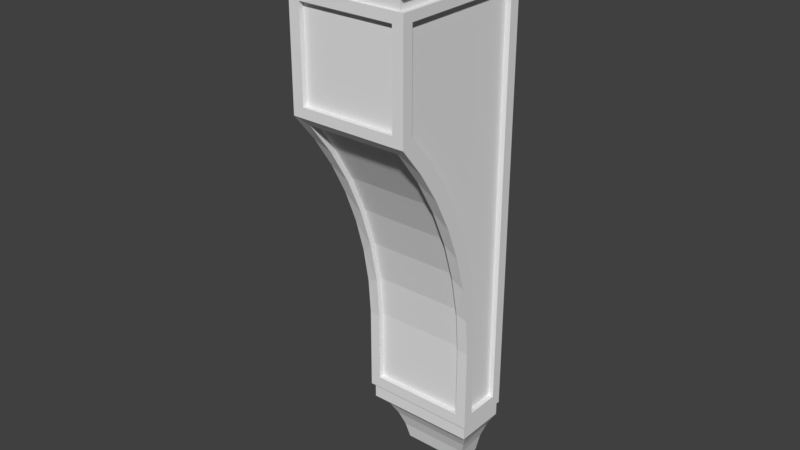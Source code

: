 # Source: OWP_8223.blend  (saved by Blender 2.78.0; exported with 4.5.12 LTS)
import bpy
from mathutils import Matrix  # noqa: F401  (used for matrix-valued properties, if any)

bpy.ops.wm.read_factory_settings(use_empty=True)
scene = bpy.context.scene
scene.name = 'Scene'

# ---- collections
col_collection_1 = bpy.data.collections.new('Collection 1'); scene.collection.children.link(col_collection_1)

# ---- world
world_world = bpy.data.worlds.new('World'); scene.world = world_world
world_world.color = (0.05088, 0.05088, 0.05088)
world_world.use_sun_shadow = False
world_world.sun_shadow_jitter_overblur = 0.0
world_world.cycles.sampling_method = 'MANUAL'

# ---- meshes
me_owp_8223_3dsolid = bpy.data.meshes.new('OWP 8223 3dsolid')
me_owp_8223_3dsolid.from_pydata([(2.25, -2.661, -22.56), (2.25, -2.411, -22.56), (-2.25, -2.661, -22.56), (-2.25, -2.411, -22.56), (2.25, -2.411, -19.13), (2.25, -2.661, -19.13), (2.25, -2.567, -17.17), (2.25, -3.185, -15.31), (2.25, -2.942, -15.25), (2.25, -2.815, -17.2), (2.25, -3.531, -13.38), (2.25, -4.549, -11.71), (2.25, -4.326, -11.59), (2.25, -3.765, -13.47), (2.25, -5.318, -9.906), (2.25, -6.684, -8.503), (2.25, -6.494, -8.341), (2.25, -5.526, -10.05), (-2.25, -6.684, -8.503), (-2.25, -6.494, -8.341), (-2.25, -5.318, -9.906), (-2.25, -3.531, -13.38), (-2.25, -4.326, -11.59), (-2.25, -2.567, -17.17), (-2.25, -2.942, -15.25), (-2.25, -2.411, -19.13), (-2.25, -2.661, -19.13), (-2.25, -2.815, -17.2), (-2.25, -3.185, -15.31), (-2.25, -3.765, -13.47), (-2.25, -4.549, -11.71), (-2.25, -5.526, -10.05), (2.762, -2.661, -19.13), (2.762, -2.661, -23.13), (-2.762, -2.661, -19.13), (-2.762, -2.661, -23.13), (2.762, -2.155, -22.56), (2.512, -2.155, -22.56), (2.762, -2.155, -18.56), (2.512, -2.155, -18.56), (2.762, -0.5, -22.56), (2.512, -0.5, -22.56), (2.762, -0.5, -3.436), (2.512, -0.5, -3.436), (2.762, -6.512, -3.436), (2.512, -6.512, -3.436), (2.762, -6.512, -7.697), (2.512, -6.512, -7.697), (2.762, -5.401, -9.0), (2.512, -5.401, -9.0), (2.762, -3.634, -11.93), (2.512, -4.438, -10.42), (2.762, -4.438, -10.42), (2.512, -3.634, -11.93), (2.762, -2.534, -15.16), (2.512, -2.996, -13.51), (2.762, -2.996, -13.51), (2.512, -2.534, -15.16), (2.762, -2.253, -16.85), (2.512, -2.253, -16.85), (2.25, -7.012, -7.656), (2.25, -7.012, -3.469), (2.25, -6.762, -7.656), (2.25, -6.762, -3.469), (-2.25, -7.012, -7.656), (-2.25, -6.762, -7.656), (-2.25, -7.012, -3.469), (-2.25, -6.762, -3.469), (-2.762, -2.155, -18.56), (-2.512, -2.155, -18.56), (-2.762, -2.155, -22.56), (-2.512, -2.155, -22.56), (-2.762, -0.5, -22.56), (-2.512, -0.5, -22.56), (-2.762, -0.5, -3.436), (-2.512, -0.5, -3.436), (-2.762, -6.512, -3.436), (-2.512, -6.512, -3.436), (-2.762, -6.512, -7.697), (-2.512, -6.512, -7.697), (-2.512, -2.253, -16.85), (-2.762, -2.253, -16.85), (-2.762, -2.996, -13.51), (-2.512, -2.534, -15.16), (-2.762, -2.534, -15.16), (-2.512, -2.996, -13.51), (-2.762, -4.438, -10.42), (-2.512, -3.634, -11.93), (-2.762, -3.634, -11.93), (-2.512, -4.438, -10.42), (-2.512, -5.401, -9.0), (-2.762, -5.401, -9.0), (3.5, -7.75, -1.907e-06), (-3.5, -7.75, -1.907e-06), (3.5, -7.75, -1.0), (-3.5, -7.75, -1.0), (2.762, -7.012, -2.438), (2.774, -7.024, -2.228), (-2.762, -7.012, -2.438), (2.81, -7.06, -2.022), (-2.81, -7.06, -2.022), (2.872, -7.122, -1.821), (2.956, -7.206, -1.629), (-2.956, -7.206, -1.629), (3.19, -7.44, -1.282), (-3.19, -7.44, -1.282), (-2.872, -7.122, -1.821), (-2.774, -7.024, -2.228), (2.512, -6.887, -2.438), (-2.512, -6.887, -2.438), (2.512, -6.887, -3.0), (-2.512, -6.887, -3.0), (2.642, -2.511, -23.13), (-2.642, -2.511, -23.13), (2.642, -2.511, -23.88), (-2.642, -2.511, -23.88), (2.642, -2.337, -23.88), (-2.642, -2.337, -23.88), (1.555, -1.222, -26.5), (1.727, -1.369, -25.76), (-1.555, -1.222, -26.5), (1.968, -1.606, -25.08), (-1.968, -1.606, -25.08), (2.278, -1.932, -24.45), (-2.278, -1.932, -24.45), (-1.727, -1.369, -25.76), (2.512, -7.012, -3.0), (-2.512, -7.012, -3.0), (2.762, -7.012, -3.008), (2.762, -7.012, -8.125), (-2.762, -7.012, -3.008), (2.512, -7.012, -3.008), (-2.512, -7.012, -3.008), (-2.762, -7.012, -8.125), (2.762, -5.928, -9.467), (2.762, -4.986, -10.91), (2.762, -4.193, -12.44), (2.762, -3.559, -14.05), (2.762, -3.089, -15.71), (2.762, -2.789, -17.41), (-2.762, -4.986, -10.91), (-2.762, -5.928, -9.467), (-2.762, -3.559, -14.05), (-2.762, -4.193, -12.44), (-2.762, -2.789, -17.41), (-2.762, -3.089, -15.71), (2.512, -4.768e-07, -2.438), (2.512, -4.768e-07, -3.008), (2.762, -4.768e-07, -2.438), (-2.762, -4.768e-07, -2.438), (-2.512, -4.768e-07, -2.438), (2.762, -4.768e-07, -3.008), (2.762, -4.768e-07, -23.13), (2.642, -4.768e-07, -23.13), (-2.762, -4.768e-07, -23.13), (-2.642, -4.768e-07, -23.13), (2.642, -4.768e-07, -23.88), (2.149, -4.768e-07, -24.69), (1.784, -4.768e-07, -25.57), (1.555, -4.768e-07, -26.5), (-1.555, -4.768e-07, -26.5), (-1.784, -4.768e-07, -25.57), (-2.149, -4.768e-07, -24.69), (-2.642, -4.768e-07, -23.88), (-2.762, -4.768e-07, -3.008), (-2.512, -4.768e-07, -3.008), (-2.81, -4.768e-07, -2.022), (-2.956, -4.768e-07, -1.629), (-3.19, -4.768e-07, -1.282), (-3.5, -4.768e-07, -1.0), (-3.5, -4.768e-07, -1.907e-06), (3.5, -4.768e-07, -1.907e-06), (3.5, -4.768e-07, -1.0), (3.19, -4.768e-07, -1.282), (2.956, -4.768e-07, -1.629), (2.81, -4.768e-07, -2.022)], [], [(0, 1, 2), (1, 3, 2), (1, 0, 4), (0, 5, 4), (4, 5, 6), (7, 8, 9), (8, 7, 10), (11, 12, 13), (12, 11, 14), (15, 16, 17), (16, 14, 17), (17, 14, 11), (12, 10, 13), (13, 10, 7), (8, 6, 9), (9, 6, 5), (15, 18, 16), (18, 19, 16), (19, 20, 16), (16, 20, 14), (21, 12, 22), (12, 21, 10), (23, 8, 24), (8, 23, 6), (4, 6, 25), (25, 6, 23), (8, 10, 24), (24, 10, 21), (12, 14, 22), (22, 14, 20), (2, 3, 26), (3, 25, 26), (25, 23, 26), (26, 23, 27), (21, 28, 24), (28, 21, 29), (20, 30, 22), (30, 20, 31), (18, 31, 19), (19, 31, 20), (30, 29, 22), (22, 29, 21), (28, 27, 24), (24, 27, 23), (3, 1, 25), (1, 4, 25), (5, 0, 32), (32, 0, 33), (26, 34, 2), (34, 35, 2), (35, 33, 2), (2, 33, 0), (36, 37, 38), (37, 39, 38), (40, 41, 36), (41, 37, 36), (42, 43, 40), (43, 41, 40), (44, 45, 42), (45, 43, 42), (46, 47, 44), (47, 45, 44), (46, 48, 47), (47, 48, 49), (50, 51, 52), (51, 50, 53), (54, 55, 56), (55, 54, 57), (38, 39, 58), (39, 59, 58), (59, 57, 58), (58, 57, 54), (55, 53, 56), (56, 53, 50), (51, 49, 52), (52, 49, 48), (37, 41, 39), (39, 41, 59), (45, 51, 43), (47, 49, 45), (49, 51, 45), (51, 53, 43), (53, 55, 43), (55, 57, 43), (57, 59, 43), (43, 59, 41), (60, 61, 62), (61, 63, 62), (60, 62, 64), (62, 65, 64), (66, 64, 67), (64, 65, 67), (66, 67, 61), (67, 63, 61), (67, 65, 63), (65, 62, 63), (68, 69, 70), (69, 71, 70), (70, 71, 72), (71, 73, 72), (72, 73, 74), (73, 75, 74), (74, 75, 76), (75, 77, 76), (76, 77, 78), (77, 79, 78), (69, 68, 80), (68, 81, 80), (82, 83, 84), (83, 82, 85), (86, 87, 88), (87, 86, 89), (78, 90, 91), (78, 79, 90), (90, 89, 91), (91, 89, 86), (87, 85, 88), (88, 85, 82), (83, 80, 84), (80, 81, 84), (71, 69, 73), (69, 80, 73), (73, 80, 75), (80, 83, 75), (83, 85, 75), (85, 87, 75), (90, 77, 89), (90, 79, 77), (77, 75, 89), (75, 87, 89), (92, 93, 94), (93, 95, 94), (96, 97, 98), (99, 100, 97), (99, 101, 100), (102, 103, 101), (102, 104, 103), (103, 104, 105), (95, 105, 94), (94, 105, 104), (103, 106, 101), (106, 100, 101), (100, 107, 97), (107, 98, 97), (108, 109, 110), (109, 111, 110), (112, 113, 114), (113, 115, 114), (114, 115, 116), (115, 117, 116), (118, 119, 120), (121, 122, 119), (121, 123, 122), (122, 123, 124), (117, 124, 116), (116, 124, 123), (122, 125, 119), (125, 120, 119), (110, 111, 126), (111, 127, 126), (60, 128, 61), (128, 60, 129), (66, 130, 64), (61, 127, 66), (128, 131, 61), (131, 126, 61), (127, 132, 66), (132, 130, 66), (130, 133, 64), (133, 129, 64), (64, 129, 60), (127, 61, 126), (17, 134, 15), (134, 17, 135), (13, 136, 11), (136, 13, 137), (9, 138, 7), (138, 9, 139), (32, 139, 5), (5, 139, 9), (138, 137, 7), (7, 137, 13), (136, 135, 11), (11, 135, 17), (134, 129, 15), (129, 133, 15), (15, 133, 18), (140, 31, 141), (31, 140, 30), (142, 29, 143), (29, 142, 28), (144, 27, 145), (34, 26, 144), (26, 27, 144), (27, 28, 145), (145, 28, 142), (29, 30, 143), (143, 30, 140), (31, 18, 141), (141, 18, 133), (108, 110, 146), (126, 131, 110), (131, 147, 110), (147, 146, 110), (146, 148, 108), (148, 96, 108), (149, 109, 98), (149, 150, 109), (109, 108, 98), (98, 108, 96), (128, 151, 131), (151, 147, 131), (38, 32, 36), (32, 38, 139), (38, 58, 139), (56, 138, 54), (138, 56, 137), (52, 136, 50), (136, 52, 135), (46, 134, 48), (134, 46, 129), (42, 128, 44), (128, 42, 151), (36, 152, 40), (128, 129, 44), (44, 129, 46), (134, 135, 48), (48, 135, 52), (136, 137, 50), (50, 137, 56), (138, 139, 54), (32, 33, 36), (33, 152, 36), (152, 151, 40), (40, 151, 42), (139, 58, 54), (152, 33, 112), (152, 112, 153), (154, 113, 35), (154, 155, 113), (113, 112, 35), (35, 112, 33), (114, 116, 112), (156, 153, 116), (153, 112, 116), (116, 123, 156), (156, 123, 157), (119, 158, 121), (118, 159, 119), (159, 158, 119), (158, 157, 121), (121, 157, 123), (120, 160, 118), (160, 159, 118), (120, 125, 160), (160, 125, 161), (124, 162, 122), (117, 163, 124), (163, 162, 124), (162, 161, 122), (122, 161, 125), (115, 113, 117), (113, 155, 117), (155, 163, 117), (70, 34, 68), (72, 154, 70), (154, 72, 164), (72, 74, 164), (78, 133, 76), (133, 78, 141), (86, 140, 91), (140, 86, 143), (82, 142, 88), (142, 82, 145), (81, 144, 84), (81, 68, 144), (133, 130, 76), (130, 164, 76), (154, 35, 70), (35, 34, 70), (34, 144, 68), (144, 145, 84), (84, 145, 82), (142, 143, 88), (88, 143, 86), (140, 141, 91), (91, 141, 78), (164, 74, 76), (132, 165, 130), (165, 164, 130), (109, 150, 111), (150, 165, 111), (165, 132, 111), (132, 127, 111), (98, 107, 149), (149, 107, 166), (107, 100, 166), (103, 167, 106), (167, 103, 168), (95, 169, 105), (169, 168, 105), (105, 168, 103), (167, 166, 106), (106, 166, 100), (93, 170, 95), (170, 169, 95), (92, 171, 93), (171, 170, 93), (94, 172, 92), (172, 171, 92), (94, 104, 172), (172, 104, 173), (101, 174, 102), (174, 101, 175), (101, 99, 175), (99, 97, 175), (148, 175, 96), (174, 173, 102), (102, 173, 104), (175, 97, 96), (148, 146, 175), (147, 165, 146), (151, 153, 147), (151, 152, 153), (156, 157, 153), (158, 161, 157), (159, 160, 158), (160, 161, 158), (161, 162, 157), (163, 155, 162), (154, 164, 155), (164, 165, 155), (165, 150, 146), (149, 166, 150), (166, 167, 150), (150, 167, 170), (150, 170, 171), (150, 171, 146), (169, 170, 168), (172, 173, 171), (173, 174, 171), (171, 174, 146), (157, 162, 147), (157, 147, 153), (155, 165, 162), (165, 147, 162), (175, 146, 174), (168, 170, 167)])
_uv = me_owp_8223_3dsolid.uv_layers.new(name='UVMap')
_uv.uv.foreach_set('vector', [0.2424, 0.831, 0.236, 0.831, 0.2424, 0.7153, 0.236, 0.831, 0.236, 0.7153, 0.2424, 0.7153, 0.6916, 0.4907, 0.6978, 0.4925, 0.6675, 0.5754, 0.6978, 0.4925, 0.6736, 0.5771, 0.6675, 0.5754, 0.6675, 0.5754, 0.6736, 0.5771, 0.6576, 0.6246, 0.6597, 0.6749, 0.6533, 0.6747, 0.6639, 0.6256, 0.6533, 0.6747, 0.6597, 0.6749, 0.6546, 0.7249, 0.6679, 0.7734, 0.6616, 0.7747, 0.661, 0.7244, 0.6616, 0.7747, 0.6679, 0.7734, 0.6741, 0.8233, 0.6978, 0.8676, 0.692, 0.8703, 0.6802, 0.8214, 0.692, 0.8703, 0.6741, 0.8233, 0.6802, 0.8214, 0.6802, 0.8214, 0.6741, 0.8233, 0.6679, 0.7734, 0.6616, 0.7747, 0.6546, 0.7249, 0.661, 0.7244, 0.661, 0.7244, 0.6546, 0.7249, 0.6597, 0.6749, 0.6533, 0.6747, 0.6576, 0.6246, 0.6639, 0.6256, 0.6639, 0.6256, 0.6576, 0.6246, 0.6736, 0.5771, 0.268, 0.831, 0.268, 0.7153, 0.2729, 0.831, 0.268, 0.7153, 0.2729, 0.7153, 0.2729, 0.831, 0.6533, 0.4907, 0.6533, 0.5365, 0.5381, 0.4907, 0.5381, 0.4907, 0.6533, 0.5365, 0.5381, 0.5365, 0.6533, 0.6338, 0.5381, 0.5844, 0.6533, 0.5844, 0.5381, 0.5844, 0.6533, 0.6338, 0.5381, 0.6338, 0.6533, 0.7342, 0.5381, 0.6839, 0.6533, 0.6839, 0.5381, 0.6839, 0.6533, 0.7342, 0.5381, 0.7342, 0.5381, 0.784, 0.5381, 0.7342, 0.6533, 0.784, 0.6533, 0.784, 0.5381, 0.7342, 0.6533, 0.7342, 0.5381, 0.6839, 0.5381, 0.6338, 0.6533, 0.6839, 0.6533, 0.6839, 0.5381, 0.6338, 0.6533, 0.6338, 0.5381, 0.5844, 0.5381, 0.5365, 0.6533, 0.5844, 0.6533, 0.5844, 0.5381, 0.5365, 0.6533, 0.5365, 0.7423, 0.8685, 0.7362, 0.8703, 0.7182, 0.7838, 0.7362, 0.8703, 0.712, 0.7856, 0.7182, 0.7838, 0.712, 0.7856, 0.7021, 0.7364, 0.7182, 0.7838, 0.7182, 0.7838, 0.7021, 0.7364, 0.7084, 0.7353, 0.6991, 0.6361, 0.7042, 0.686, 0.6978, 0.6863, 0.7042, 0.686, 0.6991, 0.6361, 0.7055, 0.6365, 0.7186, 0.5376, 0.7124, 0.5875, 0.7061, 0.5863, 0.7124, 0.5875, 0.7186, 0.5376, 0.7247, 0.5396, 0.7423, 0.4934, 0.7247, 0.5396, 0.7365, 0.4907, 0.7365, 0.4907, 0.7247, 0.5396, 0.7186, 0.5376, 0.7124, 0.5875, 0.7055, 0.6365, 0.7061, 0.5863, 0.7061, 0.5863, 0.7055, 0.6365, 0.6991, 0.6361, 0.7042, 0.686, 0.7084, 0.7353, 0.6978, 0.6863, 0.6978, 0.6863, 0.7084, 0.7353, 0.7021, 0.7364, 0.6533, 0.8701, 0.5381, 0.8701, 0.6533, 0.784, 0.5381, 0.8701, 0.5381, 0.784, 0.6533, 0.784, 0.9741, 0.1003, 0.9741, 0.01422, 0.9872, 0.1003, 0.9872, 0.1003, 0.9741, 0.01422, 0.9872, 0.0, 0.8589, 0.1003, 0.8458, 0.1003, 0.8589, 0.01422, 0.8458, 0.1003, 0.8458, 0.0, 0.8589, 0.01422, 0.8458, 0.0, 0.9872, 0.0, 0.8589, 0.01422, 0.8589, 0.01422, 0.9872, 0.0, 0.9741, 0.01422, 0.9936, 1.0, 0.9872, 1.0, 0.9936, 0.8977, 0.9872, 1.0, 0.9872, 0.8977, 0.9936, 0.8977, 0.2889, 0.7579, 0.2825, 0.7579, 0.2889, 0.7153, 0.2825, 0.7579, 0.2825, 0.7153, 0.2889, 0.7153, 0.9936, 0.0, 1.0, 0.0, 0.9936, 0.4798, 1.0, 0.0, 1.0, 0.4798, 0.9936, 0.4798, 0.2296, 0.8698, 0.2232, 0.8698, 0.2296, 0.7153, 0.2232, 0.8698, 0.2232, 0.7153, 0.2296, 0.7153, 0.9936, 0.609, 0.9872, 0.609, 0.9936, 0.5, 0.9872, 0.609, 0.9872, 0.5, 0.9936, 0.5, 0.9936, 0.609, 0.9936, 0.6451, 0.9872, 0.609, 0.9872, 0.609, 0.9936, 0.6451, 0.9872, 0.6451, 0.9936, 0.7243, 0.9872, 0.6837, 0.9936, 0.6837, 0.9872, 0.6837, 0.9936, 0.7243, 0.9872, 0.7243, 0.9936, 0.8098, 0.9872, 0.7665, 0.9936, 0.7665, 0.9872, 0.7665, 0.9936, 0.8098, 0.9872, 0.8098, 0.9936, 0.8977, 0.9872, 0.8977, 0.9936, 0.8537, 0.9872, 0.8977, 0.9872, 0.8537, 0.9936, 0.8537, 0.9872, 0.8537, 0.9872, 0.8098, 0.9936, 0.8537, 0.9936, 0.8537, 0.9872, 0.8098, 0.9936, 0.8098, 0.9872, 0.7665, 0.9872, 0.7243, 0.9936, 0.7665, 0.9936, 0.7665, 0.9872, 0.7243, 0.9936, 0.7243, 0.9872, 0.6837, 0.9872, 0.6451, 0.9936, 0.6837, 0.9936, 0.6837, 0.9872, 0.6451, 0.9936, 0.6451, 0.6496, 7.353e-07, 0.692, 0.0, 0.6496, 0.1026, 0.6496, 0.1026, 0.692, 0.0, 0.6471, 0.1465, 0.5381, 0.4907, 0.5912, 0.3116, 0.692, 0.4907, 0.5381, 0.3814, 0.5665, 0.3479, 0.5381, 0.4907, 0.5665, 0.3479, 0.5912, 0.3116, 0.5381, 0.4907, 0.5912, 0.3116, 0.6118, 0.2729, 0.692, 0.4907, 0.6118, 0.2729, 0.6281, 0.2321, 0.692, 0.4907, 0.6281, 0.2321, 0.6399, 0.1898, 0.692, 0.4907, 0.6399, 0.1898, 0.6471, 0.1465, 0.692, 0.4907, 0.692, 0.4907, 0.6471, 0.1465, 0.692, 0.0, 0.268, 0.7153, 0.268, 0.8228, 0.2616, 0.7153, 0.268, 0.8228, 0.2616, 0.8228, 0.2616, 0.7153, 0.2488, 0.831, 0.2424, 0.831, 0.2488, 0.7153, 0.2424, 0.831, 0.2424, 0.7153, 0.2488, 0.7153, 0.2552, 0.8228, 0.2552, 0.7153, 0.2616, 0.8228, 0.2552, 0.7153, 0.2616, 0.7153, 0.2616, 0.8228, 0.2488, 0.7153, 0.2552, 0.7153, 0.2488, 0.831, 0.2552, 0.7153, 0.2552, 0.831, 0.2488, 0.831, 0.1046, 0.7935, 0.0, 0.7935, 0.1046, 0.6778, 0.0, 0.7935, 0.0, 0.6778, 0.1046, 0.6778, 0.9872, 0.3977, 0.9936, 0.3977, 0.9872, 0.5, 0.9936, 0.3977, 0.9936, 0.5, 0.9872, 0.5, 0.2761, 0.7153, 0.2825, 0.7153, 0.2761, 0.7579, 0.2825, 0.7153, 0.2825, 0.7579, 0.2761, 0.7579, 0.3666, 0.9959, 0.3602, 0.9959, 0.3666, 0.5162, 0.3602, 0.9959, 0.3602, 0.5162, 0.3666, 0.5162, 0.2296, 0.7153, 0.236, 0.7153, 0.2296, 0.8698, 0.236, 0.7153, 0.236, 0.8698, 0.2296, 0.8698, 0.9872, 0.0, 0.9936, 0.0, 0.9872, 0.109, 0.9936, 0.0, 0.9936, 0.109, 0.9872, 0.109, 0.9936, 0.3977, 0.9872, 0.3977, 0.9936, 0.3537, 0.9872, 0.3977, 0.9872, 0.3537, 0.9936, 0.3537, 0.9872, 0.2665, 0.9936, 0.3098, 0.9872, 0.3098, 0.9936, 0.3098, 0.9872, 0.2665, 0.9936, 0.2665, 0.9872, 0.1837, 0.9936, 0.2243, 0.9872, 0.2243, 0.9936, 0.2243, 0.9872, 0.1837, 0.9936, 0.1837, 0.9872, 0.109, 0.9936, 0.1451, 0.9872, 0.1451, 0.9872, 0.109, 0.9936, 0.109, 0.9936, 0.1451, 0.9936, 0.1451, 0.9936, 0.1837, 0.9872, 0.1451, 0.9872, 0.1451, 0.9936, 0.1837, 0.9872, 0.1837, 0.9936, 0.2243, 0.9936, 0.2665, 0.9872, 0.2243, 0.9872, 0.2243, 0.9936, 0.2665, 0.9872, 0.2665, 0.9936, 0.3098, 0.9936, 0.3537, 0.9872, 0.3098, 0.9936, 0.3537, 0.9872, 0.3537, 0.9872, 0.3098, 0.7343, 6.862e-07, 0.7343, 0.1026, 0.692, 0.0, 0.7343, 0.1026, 0.7368, 0.1465, 0.692, 0.0, 0.692, 0.0, 0.7368, 0.1465, 0.692, 0.4907, 0.7368, 0.1465, 0.744, 0.1898, 0.692, 0.4907, 0.744, 0.1898, 0.7558, 0.2321, 0.692, 0.4907, 0.7558, 0.2321, 0.7722, 0.2729, 0.692, 0.4907, 0.8174, 0.3479, 0.8458, 0.4907, 0.7928, 0.3116, 0.8174, 0.3479, 0.8458, 0.3814, 0.8458, 0.4907, 0.8458, 0.4907, 0.692, 0.4907, 0.7928, 0.3116, 0.692, 0.4907, 0.7722, 0.2729, 0.7928, 0.3116, 0.7423, 0.6706, 0.7423, 0.4907, 0.7673, 0.6706, 0.7423, 0.4907, 0.7673, 0.4907, 0.7673, 0.6706, 0.8073, 0.6516, 0.802, 0.6519, 0.8073, 0.5097, 0.7967, 0.6529, 0.7967, 0.5084, 0.802, 0.6519, 0.7967, 0.6529, 0.7913, 0.6544, 0.7967, 0.5084, 0.7861, 0.6566, 0.7861, 0.5047, 0.7913, 0.6544, 0.7861, 0.6566, 0.7761, 0.6626, 0.7861, 0.5047, 0.7861, 0.5047, 0.7761, 0.6626, 0.7761, 0.4987, 0.7673, 0.4907, 0.7761, 0.4987, 0.7673, 0.6706, 0.7673, 0.6706, 0.7761, 0.4987, 0.7761, 0.6626, 0.7861, 0.5047, 0.7913, 0.5068, 0.7913, 0.6544, 0.7913, 0.5068, 0.7967, 0.5084, 0.7913, 0.6544, 0.7967, 0.5084, 0.802, 0.5094, 0.802, 0.6519, 0.802, 0.5094, 0.8073, 0.5097, 0.802, 0.6519, 0.8261, 0.6198, 0.8261, 0.4907, 0.8401, 0.6198, 0.8261, 0.4907, 0.8401, 0.4907, 0.8401, 0.6198, 0.8261, 0.4907, 0.8261, 0.6265, 0.8073, 0.4907, 0.8261, 0.6265, 0.8073, 0.6265, 0.8073, 0.4907, 0.5332, 0.8321, 0.5332, 0.6964, 0.5376, 0.8321, 0.5332, 0.6964, 0.5376, 0.6964, 0.5376, 0.8321, 0.1764, 0.7857, 0.157, 0.7901, 0.1764, 0.7058, 0.1389, 0.7963, 0.1389, 0.6951, 0.157, 0.7901, 0.1389, 0.7963, 0.1213, 0.8043, 0.1389, 0.6951, 0.1389, 0.6951, 0.1213, 0.8043, 0.1213, 0.6872, 0.1046, 0.6778, 0.1213, 0.6872, 0.1046, 0.8136, 0.1046, 0.8136, 0.1213, 0.6872, 0.1213, 0.8043, 0.1389, 0.6951, 0.157, 0.7013, 0.157, 0.7901, 0.157, 0.7013, 0.1764, 0.7058, 0.157, 0.7901, 0.2761, 0.7153, 0.2761, 0.8444, 0.2729, 0.7153, 0.2761, 0.8444, 0.2729, 0.8444, 0.2729, 0.7153, 0.9741, 0.4123, 0.9872, 0.5289, 0.9741, 0.5174, 0.9872, 0.5289, 0.9741, 0.4123, 0.9872, 0.4006, 0.8589, 0.5174, 0.8458, 0.5289, 0.8589, 0.4123, 0.9741, 0.5174, 0.8522, 0.5291, 0.8589, 0.5174, 0.9872, 0.5289, 0.9808, 0.5289, 0.9741, 0.5174, 0.9808, 0.5289, 0.9808, 0.5291, 0.9741, 0.5174, 0.8522, 0.5291, 0.8522, 0.5289, 0.8589, 0.5174, 0.8522, 0.5289, 0.8458, 0.5289, 0.8589, 0.5174, 0.8458, 0.5289, 0.8458, 0.4006, 0.8589, 0.4123, 0.8458, 0.4006, 0.9872, 0.4006, 0.8589, 0.4123, 0.8589, 0.4123, 0.9872, 0.4006, 0.9741, 0.4123, 0.8522, 0.5291, 0.9741, 0.5174, 0.9808, 0.5291, 0.9741, 0.3441, 0.9872, 0.3609, 0.9741, 0.3893, 0.9872, 0.3609, 0.9741, 0.3441, 0.9872, 0.3194, 0.9741, 0.2484, 0.9872, 0.2765, 0.9741, 0.2969, 0.9872, 0.2765, 0.9741, 0.2484, 0.9872, 0.2327, 0.9741, 0.1494, 0.9872, 0.1885, 0.9741, 0.199, 0.9872, 0.1885, 0.9741, 0.1494, 0.9872, 0.1442, 0.9872, 0.1003, 0.9872, 0.1442, 0.9741, 0.1003, 0.9741, 0.1003, 0.9872, 0.1442, 0.9741, 0.1494, 0.9872, 0.1885, 0.9872, 0.2327, 0.9741, 0.199, 0.9741, 0.199, 0.9872, 0.2327, 0.9741, 0.2484, 0.9872, 0.2765, 0.9872, 0.3194, 0.9741, 0.2969, 0.9741, 0.2969, 0.9872, 0.3194, 0.9741, 0.3441, 0.9872, 0.3609, 0.9872, 0.4006, 0.9741, 0.3893, 0.9872, 0.4006, 0.8458, 0.4006, 0.9741, 0.3893, 0.9741, 0.3893, 0.8458, 0.4006, 0.8589, 0.3893, 0.8458, 0.3194, 0.8589, 0.3441, 0.8458, 0.3609, 0.8589, 0.3441, 0.8458, 0.3194, 0.8589, 0.2969, 0.8458, 0.2327, 0.8589, 0.2484, 0.8458, 0.2765, 0.8589, 0.2484, 0.8458, 0.2327, 0.8589, 0.199, 0.8458, 0.1442, 0.8589, 0.1494, 0.8458, 0.1885, 0.8458, 0.1003, 0.8589, 0.1003, 0.8458, 0.1442, 0.8589, 0.1003, 0.8589, 0.1494, 0.8458, 0.1442, 0.8589, 0.1494, 0.8589, 0.199, 0.8458, 0.1885, 0.8458, 0.1885, 0.8589, 0.199, 0.8458, 0.2327, 0.8589, 0.2484, 0.8589, 0.2969, 0.8458, 0.2765, 0.8458, 0.2765, 0.8589, 0.2969, 0.8458, 0.3194, 0.8589, 0.3441, 0.8589, 0.3893, 0.8458, 0.3609, 0.8458, 0.3609, 0.8589, 0.3893, 0.8458, 0.4006, 0.3811, 0.8843, 0.3667, 0.8843, 0.3811, 0.7074, 0.3667, 0.8876, 0.3666, 0.8876, 0.3667, 0.8843, 0.3666, 0.8876, 0.3666, 0.7074, 0.3667, 0.8843, 0.3666, 0.7074, 0.3811, 0.7074, 0.3667, 0.8843, 0.5317, 0.5162, 0.5381, 0.5162, 0.5317, 0.6931, 0.5381, 0.5162, 0.5381, 0.6964, 0.5317, 0.6931, 0.3967, 0.5162, 0.4031, 0.6931, 0.3967, 0.6964, 0.3967, 0.5162, 0.4031, 0.5162, 0.4031, 0.6931, 0.4031, 0.6931, 0.5317, 0.6931, 0.3967, 0.6964, 0.3967, 0.6964, 0.5317, 0.6931, 0.5381, 0.6964, 0.2168, 0.8955, 0.2168, 0.7153, 0.2232, 0.8955, 0.2168, 0.7153, 0.2232, 0.7153, 0.2232, 0.8955, 0.4829, 0.1171, 0.47, 0.1026, 0.4829, 0.01448, 0.47, 0.1026, 0.4829, 0.1171, 0.4667, 0.1468, 0.4829, 0.1171, 0.4804, 0.161, 0.4667, 0.1468, 0.4614, 0.2466, 0.459, 0.1903, 0.4732, 0.2043, 0.459, 0.1903, 0.4614, 0.2466, 0.447, 0.2329, 0.4245, 0.3261, 0.4308, 0.2741, 0.4451, 0.2873, 0.4308, 0.2741, 0.4245, 0.3261, 0.4105, 0.3134, 0.3714, 0.3958, 0.3864, 0.3504, 0.3998, 0.3624, 0.3864, 0.3504, 0.3714, 0.3958, 0.3586, 0.3849, 0.5253, 0.5052, 0.3586, 0.5162, 0.3714, 0.5052, 0.3586, 0.5162, 0.5253, 0.5052, 0.5381, 0.5162, 0.4829, 0.01448, 0.5381, 0.0, 0.5253, 0.01448, 0.3586, 0.5162, 0.3586, 0.3849, 0.3714, 0.5052, 0.3714, 0.5052, 0.3586, 0.3849, 0.3714, 0.3958, 0.3864, 0.3504, 0.4105, 0.3134, 0.3998, 0.3624, 0.3998, 0.3624, 0.4105, 0.3134, 0.4245, 0.3261, 0.4308, 0.2741, 0.447, 0.2329, 0.4451, 0.2873, 0.4451, 0.2873, 0.447, 0.2329, 0.4614, 0.2466, 0.459, 0.1903, 0.4667, 0.1468, 0.4732, 0.2043, 0.47, 0.1026, 0.47, 1.127e-06, 0.4829, 0.01448, 0.47, 1.127e-06, 0.5381, 0.0, 0.4829, 0.01448, 0.5381, 0.0, 0.5381, 0.5162, 0.5253, 0.01448, 0.5253, 0.01448, 0.5381, 0.5162, 0.5253, 0.5052, 0.4667, 0.1468, 0.4804, 0.161, 0.4732, 0.2043, 0.7423, 0.6706, 0.8104, 0.6706, 0.8066, 0.6737, 0.7423, 0.6706, 0.8066, 0.6737, 0.7423, 0.6737, 0.7423, 0.8125, 0.8066, 0.8095, 0.8104, 0.8125, 0.7423, 0.8125, 0.7423, 0.8095, 0.8066, 0.8095, 0.8066, 0.8095, 0.8066, 0.6737, 0.8104, 0.8125, 0.8104, 0.8125, 0.8066, 0.6737, 0.8104, 0.6706, 0.461, 0.7156, 0.4565, 0.7156, 0.461, 0.6964, 0.3967, 0.7156, 0.3967, 0.6964, 0.4565, 0.7156, 0.3967, 0.6964, 0.461, 0.6964, 0.4565, 0.7156, 0.4565, 0.7156, 0.4461, 0.7309, 0.3967, 0.7156, 0.3967, 0.7156, 0.4461, 0.7309, 0.3967, 0.7373, 0.4317, 0.7652, 0.3967, 0.7604, 0.4378, 0.7476, 0.428, 0.7845, 0.3967, 0.7845, 0.4317, 0.7652, 0.3967, 0.7845, 0.3967, 0.7604, 0.4317, 0.7652, 0.3967, 0.7604, 0.3967, 0.7373, 0.4378, 0.7476, 0.4378, 0.7476, 0.3967, 0.7373, 0.4461, 0.7309, 0.2104, 0.7952, 0.1792, 0.7952, 0.2104, 0.7153, 0.1792, 0.7952, 0.1792, 0.7153, 0.2104, 0.7153, 0.4922, 0.6964, 0.496, 0.7157, 0.461, 0.6964, 0.461, 0.6964, 0.496, 0.7157, 0.461, 0.7205, 0.5104, 0.75, 0.461, 0.7436, 0.5021, 0.7333, 0.5208, 0.7653, 0.461, 0.7653, 0.5104, 0.75, 0.461, 0.7653, 0.461, 0.7436, 0.5104, 0.75, 0.461, 0.7436, 0.461, 0.7205, 0.5021, 0.7333, 0.5021, 0.7333, 0.461, 0.7205, 0.496, 0.7157, 0.5252, 0.7653, 0.5252, 0.7845, 0.5208, 0.7653, 0.5252, 0.7845, 0.461, 0.7845, 0.5208, 0.7653, 0.461, 0.7845, 0.461, 0.7653, 0.5208, 0.7653, 0.2343, 0.01448, 0.2473, 0.1026, 0.2343, 0.1171, 0.192, 0.01448, 0.1792, 0.0, 0.2343, 0.01448, 0.1792, 0.0, 0.192, 0.01448, 0.1792, 0.5162, 0.192, 0.01448, 0.192, 0.5052, 0.1792, 0.5162, 0.3458, 0.3958, 0.3586, 0.3849, 0.3458, 0.5052, 0.3586, 0.3849, 0.3458, 0.3958, 0.3309, 0.3504, 0.2928, 0.3261, 0.3068, 0.3134, 0.3174, 0.3624, 0.3068, 0.3134, 0.2928, 0.3261, 0.2865, 0.2741, 0.2559, 0.2466, 0.2703, 0.2329, 0.2722, 0.2873, 0.2703, 0.2329, 0.2559, 0.2466, 0.2582, 0.1903, 0.2368, 0.161, 0.2505, 0.1468, 0.244, 0.2043, 0.2368, 0.161, 0.2343, 0.1171, 0.2505, 0.1468, 0.3586, 0.3849, 0.3586, 0.5162, 0.3458, 0.5052, 0.3586, 0.5162, 0.1792, 0.5162, 0.3458, 0.5052, 0.1792, 0.0, 0.2473, 1.029e-06, 0.2343, 0.01448, 0.2473, 1.029e-06, 0.2473, 0.1026, 0.2343, 0.01448, 0.2473, 0.1026, 0.2505, 0.1468, 0.2343, 0.1171, 0.2505, 0.1468, 0.2582, 0.1903, 0.244, 0.2043, 0.244, 0.2043, 0.2582, 0.1903, 0.2559, 0.2466, 0.2703, 0.2329, 0.2865, 0.2741, 0.2722, 0.2873, 0.2722, 0.2873, 0.2865, 0.2741, 0.2928, 0.3261, 0.3068, 0.3134, 0.3309, 0.3504, 0.3174, 0.3624, 0.3174, 0.3624, 0.3309, 0.3504, 0.3458, 0.3958, 0.1792, 0.5162, 0.192, 0.5052, 0.3458, 0.5052, 0.2104, 0.8955, 0.2104, 0.7153, 0.2168, 0.8955, 0.2104, 0.7153, 0.2168, 0.7153, 0.2168, 0.8955, 0.3957, 0.7106, 0.3957, 0.8876, 0.3813, 0.7106, 0.3957, 0.8876, 0.3811, 0.8876, 0.3813, 0.7106, 0.3811, 0.8876, 0.3811, 0.7074, 0.3813, 0.7106, 0.3811, 0.7074, 0.3813, 0.7074, 0.3813, 0.7106, 0.8104, 0.6816, 0.8158, 0.6813, 0.8104, 0.8618, 0.8104, 0.8618, 0.8158, 0.6813, 0.8211, 0.8618, 0.8158, 0.6813, 0.8211, 0.6803, 0.8211, 0.8618, 0.8314, 0.6766, 0.8314, 0.8618, 0.8264, 0.6788, 0.8314, 0.8618, 0.8314, 0.6766, 0.8406, 0.8618, 0.5332, 0.6964, 0.5332, 0.8955, 0.5252, 0.7043, 0.5332, 0.8955, 0.5252, 0.8955, 0.5252, 0.7043, 0.8406, 0.6706, 0.8406, 0.8618, 0.8314, 0.6766, 0.8314, 0.8618, 0.8211, 0.8618, 0.8264, 0.6788, 0.8264, 0.6788, 0.8211, 0.8618, 0.8211, 0.6803, 0.8406, 0.8698, 0.8406, 0.6706, 0.8661, 0.8698, 0.8406, 0.6706, 0.8661, 0.6706, 0.8661, 0.8698, 0.1792, 0.7153, 0.1792, 0.5162, 0.3583, 0.7153, 0.1792, 0.5162, 0.3583, 0.5162, 0.3583, 0.7153, 0.8661, 0.8698, 0.8661, 0.6706, 0.8917, 0.8698, 0.8661, 0.6706, 0.8917, 0.6706, 0.8917, 0.8698, 0.8917, 0.6706, 0.8996, 0.6785, 0.8917, 0.8698, 0.8917, 0.8698, 0.8996, 0.6785, 0.8996, 0.8698, 0.3825, 0.6992, 0.3875, 0.5162, 0.3875, 0.7013, 0.3875, 0.5162, 0.3825, 0.6992, 0.3772, 0.5162, 0.3825, 0.6992, 0.3772, 0.6976, 0.3772, 0.5162, 0.3772, 0.6976, 0.3719, 0.6967, 0.3772, 0.5162, 0.3666, 0.5162, 0.3772, 0.5162, 0.3666, 0.6964, 0.3875, 0.5162, 0.3967, 0.5162, 0.3875, 0.7013, 0.3875, 0.7013, 0.3967, 0.5162, 0.3967, 0.7074, 0.3772, 0.5162, 0.3719, 0.6967, 0.3666, 0.6964, 0.1603, 0.06235, 0.1539, 0.06235, 0.1615, 0.05171, 0.1539, 0.07693, 0.02529, 0.07693, 0.1539, 0.06235, 0.1603, 0.07693, 0.1572, 0.5915, 0.1539, 0.07693, 0.1603, 0.07693, 0.1603, 0.5915, 0.1572, 0.5915, 0.1572, 0.6107, 0.1446, 0.6316, 0.1572, 0.5915, 0.1353, 0.6542, 0.04392, 0.6542, 0.1446, 0.6316, 0.1294, 0.6778, 0.04979, 0.6778, 0.1353, 0.6542, 0.04979, 0.6778, 0.04392, 0.6542, 0.1353, 0.6542, 0.04392, 0.6542, 0.03457, 0.6316, 0.1446, 0.6316, 0.02196, 0.6107, 0.02196, 0.5915, 0.03457, 0.6316, 0.01889, 0.5915, 0.01889, 0.07693, 0.02196, 0.5915, 0.01889, 0.07693, 0.02529, 0.07693, 0.02196, 0.5915, 0.02529, 0.07693, 0.02529, 0.06235, 0.1539, 0.06235, 0.01889, 0.06235, 0.01765, 0.05171, 0.02529, 0.06235, 0.01765, 0.05171, 0.01392, 0.04167, 0.02529, 0.06235, 0.02529, 0.06235, 0.01392, 0.04167, 0.0, 4.289e-08, 0.02529, 0.06235, 0.0, 4.289e-08, 0.1792, 0.0, 0.02529, 0.06235, 0.1792, 0.0, 0.1539, 0.06235, 0.0, 0.02558, 0.0, 4.289e-08, 0.007927, 0.03279, 0.1792, 0.02558, 0.1712, 0.03279, 0.1792, 0.0, 0.1712, 0.03279, 0.1652, 0.04167, 0.1792, 0.0, 0.1792, 0.0, 0.1652, 0.04167, 0.1539, 0.06235, 0.1446, 0.6316, 0.03457, 0.6316, 0.1539, 0.07693, 0.1446, 0.6316, 0.1539, 0.07693, 0.1572, 0.5915, 0.02196, 0.5915, 0.02529, 0.07693, 0.03457, 0.6316, 0.02529, 0.07693, 0.1539, 0.07693, 0.03457, 0.6316, 0.1615, 0.05171, 0.1539, 0.06235, 0.1652, 0.04167, 0.007927, 0.03279, 0.0, 4.289e-08, 0.01392, 0.04167])
me_owp_8223_3dsolid.materials.append(None)
me_owp_8223_3dsolid.use_remesh_preserve_volume = False
me_owp_8223_3dsolid.use_remesh_preserve_attributes = False
me_owp_8223_3dsolid.use_mirror_vertex_groups = False
me_owp_8223_3dsolid.update()

# ---- objects
ob_owp_8223 = bpy.data.objects.new('OWP 8223', me_owp_8223_3dsolid)

# ---- transforms, parenting, visibility, modifiers, constraints
ob_owp_8223.location = (0.0, 0.0, 0.0)
ob_owp_8223.scale = (0.0254, 0.0254, 0.0254)
ob_owp_8223.display_type = 'WIRE'
ob_owp_8223.lineart.crease_threshold = 0.0

# ---- collection membership
col_collection_1.objects.link(ob_owp_8223)

# ---- scene / render settings (as saved in the file)
scene.frame_start = 1; scene.frame_end = 250; scene.frame_set(1)
scene.render.engine = 'CYCLES'
scene.render.resolution_percentage = 50
scene.render.dither_intensity = 0.0
scene.cycles.use_denoising = False
scene.cycles.samples = 128
scene.cycles.sampling_pattern = 'TABULATED_SOBOL'
scene.cycles.light_sampling_threshold = 0.0
scene.cycles.use_adaptive_sampling = False
scene.cycles.use_light_tree = False
scene.cycles.caustics_reflective = False
scene.cycles.caustics_refractive = False
scene.cycles.blur_glossy = 0.0
scene.cycles.max_bounces = 6
scene.cycles.sample_clamp_direct = 1.0
scene.cycles.sample_clamp_indirect = 1.0
scene.view_settings.view_transform = 'Standard'
bpy.context.view_layer.update()

# ---- added for rendering (the .blend has no active camera and no usable light): camera, sun
cam_auto = bpy.data.cameras.new('AutoCamera')
cam_auto.lens = 50.0
cam_auto.sensor_width = 36.0
cam_auto.clip_end = 1000.0
ob_auto_camera = bpy.data.objects.new('AutoCamera', cam_auto)
scene.collection.objects.link(ob_auto_camera)
ob_auto_camera.location = (0.669383, -0.901685, 0.198957)
ob_auto_camera.rotation_euler = (1.09748, -7.21219e-08, 0.694738)
scene.camera = ob_auto_camera
light_auto_sun = bpy.data.lights.new('AutoSun', 'SUN')
light_auto_sun.energy = 3.0
light_auto_sun.angle = 0.0523599
ob_auto_sun = bpy.data.objects.new('AutoSun', light_auto_sun)
scene.collection.objects.link(ob_auto_sun)
ob_auto_sun.rotation_euler = (0.872665, 0.174533, 0.523599)
bpy.context.view_layer.update()

